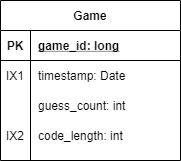

The diagram above was exported from draw.io. Its source (the exported page's mxGraphModel, read from the mxfile embedded in the PNG):
<mxGraphModel dx="1422" dy="705" grid="1" gridSize="10" guides="1" tooltips="1" connect="1" arrows="1" fold="1" page="1" pageScale="1" pageWidth="850" pageHeight="1100" math="0" shadow="0">
  <root>
    <mxCell id="0" />
    <mxCell id="1" parent="0" />
    <mxCell id="2" value="Game" style="shape=table;startSize=30;container=1;collapsible=1;childLayout=tableLayout;fixedRows=1;rowLines=0;fontStyle=1;align=center;resizeLast=1;" vertex="1" parent="1">
      <mxGeometry x="310" y="180" width="180" height="160" as="geometry" />
    </mxCell>
    <mxCell id="3" value="" style="shape=partialRectangle;collapsible=0;dropTarget=0;pointerEvents=0;fillColor=none;top=0;left=0;bottom=1;right=0;points=[[0,0.5],[1,0.5]];portConstraint=eastwest;" vertex="1" parent="2">
      <mxGeometry y="30" width="180" height="30" as="geometry" />
    </mxCell>
    <mxCell id="4" value="PK" style="shape=partialRectangle;connectable=0;fillColor=none;top=0;left=0;bottom=0;right=0;fontStyle=1;overflow=hidden;" vertex="1" parent="3">
      <mxGeometry width="30" height="30" as="geometry" />
    </mxCell>
    <mxCell id="5" value="game_id: long" style="shape=partialRectangle;connectable=0;fillColor=none;top=0;left=0;bottom=0;right=0;align=left;spacingLeft=6;fontStyle=5;overflow=hidden;" vertex="1" parent="3">
      <mxGeometry x="30" width="150" height="30" as="geometry" />
    </mxCell>
    <mxCell id="6" value="" style="shape=partialRectangle;collapsible=0;dropTarget=0;pointerEvents=0;fillColor=none;top=0;left=0;bottom=0;right=0;points=[[0,0.5],[1,0.5]];portConstraint=eastwest;" vertex="1" parent="2">
      <mxGeometry y="60" width="180" height="30" as="geometry" />
    </mxCell>
    <mxCell id="7" value="IX1" style="shape=partialRectangle;connectable=0;fillColor=none;top=0;left=0;bottom=0;right=0;editable=1;overflow=hidden;" vertex="1" parent="6">
      <mxGeometry width="30" height="30" as="geometry" />
    </mxCell>
    <mxCell id="8" value="timestamp: Date" style="shape=partialRectangle;connectable=0;fillColor=none;top=0;left=0;bottom=0;right=0;align=left;spacingLeft=6;overflow=hidden;" vertex="1" parent="6">
      <mxGeometry x="30" width="150" height="30" as="geometry" />
    </mxCell>
    <mxCell id="9" value="" style="shape=partialRectangle;collapsible=0;dropTarget=0;pointerEvents=0;fillColor=none;top=0;left=0;bottom=0;right=0;points=[[0,0.5],[1,0.5]];portConstraint=eastwest;" vertex="1" parent="2">
      <mxGeometry y="90" width="180" height="30" as="geometry" />
    </mxCell>
    <mxCell id="10" value="" style="shape=partialRectangle;connectable=0;fillColor=none;top=0;left=0;bottom=0;right=0;editable=1;overflow=hidden;" vertex="1" parent="9">
      <mxGeometry width="30" height="30" as="geometry" />
    </mxCell>
    <mxCell id="11" value="guess_count: int" style="shape=partialRectangle;connectable=0;fillColor=none;top=0;left=0;bottom=0;right=0;align=left;spacingLeft=6;overflow=hidden;" vertex="1" parent="9">
      <mxGeometry x="30" width="150" height="30" as="geometry" />
    </mxCell>
    <mxCell id="12" value="" style="shape=partialRectangle;collapsible=0;dropTarget=0;pointerEvents=0;fillColor=none;top=0;left=0;bottom=0;right=0;points=[[0,0.5],[1,0.5]];portConstraint=eastwest;" vertex="1" parent="2">
      <mxGeometry y="120" width="180" height="30" as="geometry" />
    </mxCell>
    <mxCell id="13" value="IX2" style="shape=partialRectangle;connectable=0;fillColor=none;top=0;left=0;bottom=0;right=0;editable=1;overflow=hidden;" vertex="1" parent="12">
      <mxGeometry width="30" height="30" as="geometry" />
    </mxCell>
    <mxCell id="14" value="code_length: int" style="shape=partialRectangle;connectable=0;fillColor=none;top=0;left=0;bottom=0;right=0;align=left;spacingLeft=6;overflow=hidden;" vertex="1" parent="12">
      <mxGeometry x="30" width="150" height="30" as="geometry" />
    </mxCell>
  </root>
</mxGraphModel>